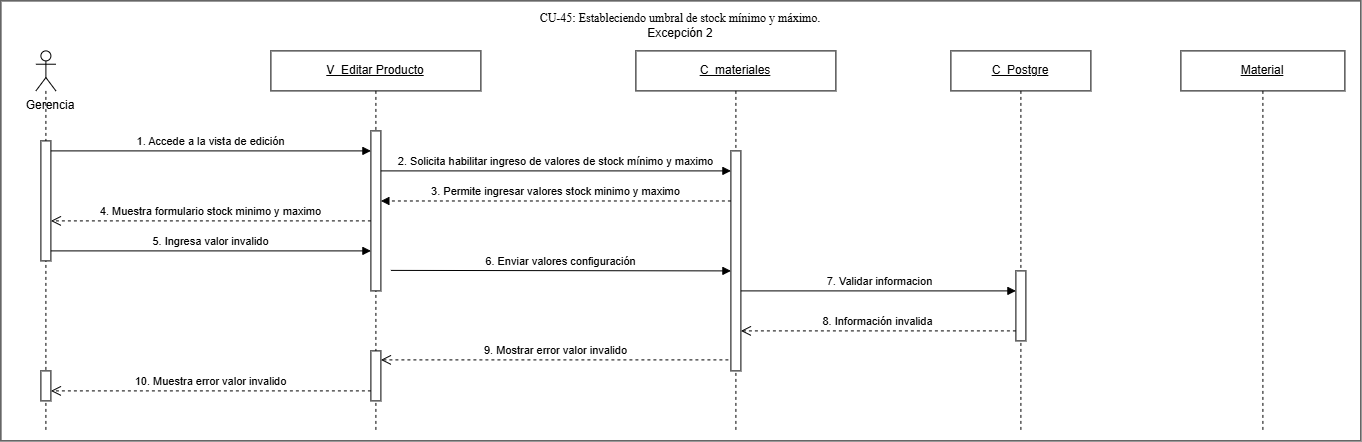

The diagram above was exported from draw.io. Its source (the exported page's mxGraphModel, read from the mxfile embedded in the PNG):
<mxGraphModel dx="1130" dy="988" grid="1" gridSize="10" guides="1" tooltips="1" connect="1" arrows="1" fold="1" page="1" pageScale="1" pageWidth="827" pageHeight="1169" math="0" shadow="0">
  <root>
    <mxCell id="0" />
    <mxCell id="1" parent="0" />
    <mxCell id="nWBtF0RB2ikMC4xX8upe-2" parent="1" style="rounded=0;whiteSpace=wrap;html=1;" value="" vertex="1">
      <mxGeometry height="440" width="1360" x="200" y="810" as="geometry" />
    </mxCell>
    <mxCell id="T6kgxlyzm3rqmFw02cJd-1" parent="1" style="shape=umlLifeline;perimeter=lifelinePerimeter;whiteSpace=wrap;html=1;container=1;dropTarget=0;collapsible=0;recursiveResize=0;outlineConnect=0;portConstraint=eastwest;participant=umlActor;newEdgeStyle={&quot;curved&quot;:0,&quot;rounded&quot;:0};" value="" vertex="1">
      <mxGeometry height="380" width="20" x="235" y="860" as="geometry" />
    </mxCell>
    <mxCell id="T6kgxlyzm3rqmFw02cJd-2" parent="T6kgxlyzm3rqmFw02cJd-1" style="html=1;points=[[0,0,0,0,5],[0,1,0,0,-5],[1,0,0,0,5],[1,1,0,0,-5]];perimeter=orthogonalPerimeter;outlineConnect=0;targetShapes=umlLifeline;portConstraint=eastwest;newEdgeStyle={&quot;curved&quot;:0,&quot;rounded&quot;:0};" value="" vertex="1">
      <mxGeometry height="120" width="10" x="5" y="90" as="geometry" />
    </mxCell>
    <mxCell id="T6kgxlyzm3rqmFw02cJd-3" parent="T6kgxlyzm3rqmFw02cJd-1" style="html=1;points=[[0,0,0,0,5],[0,1,0,0,-5],[1,0,0,0,5],[1,1,0,0,-5]];perimeter=orthogonalPerimeter;outlineConnect=0;targetShapes=umlLifeline;portConstraint=eastwest;newEdgeStyle={&quot;curved&quot;:0,&quot;rounded&quot;:0};" value="" vertex="1">
      <mxGeometry height="30" width="10" x="5" y="320" as="geometry" />
    </mxCell>
    <mxCell id="T6kgxlyzm3rqmFw02cJd-4" parent="1" style="text;html=1;whiteSpace=wrap;strokeColor=none;fillColor=none;align=center;verticalAlign=middle;rounded=0;" value="Gerencia" vertex="1">
      <mxGeometry height="30" width="80" x="210" y="900" as="geometry" />
    </mxCell>
    <mxCell id="T6kgxlyzm3rqmFw02cJd-5" parent="1" style="shape=umlLifeline;perimeter=lifelinePerimeter;whiteSpace=wrap;html=1;container=1;dropTarget=0;collapsible=0;recursiveResize=0;outlineConnect=0;portConstraint=eastwest;newEdgeStyle={&quot;curved&quot;:0,&quot;rounded&quot;:0};" value="&lt;u&gt;V_Editar Producto&lt;/u&gt;" vertex="1">
      <mxGeometry height="380" width="210" x="470" y="860" as="geometry" />
    </mxCell>
    <mxCell id="T6kgxlyzm3rqmFw02cJd-6" parent="T6kgxlyzm3rqmFw02cJd-5" style="html=1;points=[[0,0,0,0,5],[0,1,0,0,-5],[1,0,0,0,5],[1,1,0,0,-5]];perimeter=orthogonalPerimeter;outlineConnect=0;targetShapes=umlLifeline;portConstraint=eastwest;newEdgeStyle={&quot;curved&quot;:0,&quot;rounded&quot;:0};" value="" vertex="1">
      <mxGeometry height="160" width="10" x="100" y="80" as="geometry" />
    </mxCell>
    <mxCell id="T6kgxlyzm3rqmFw02cJd-7" parent="T6kgxlyzm3rqmFw02cJd-5" style="html=1;points=[[0,0,0,0,5],[0,1,0,0,-5],[1,0,0,0,5],[1,1,0,0,-5]];perimeter=orthogonalPerimeter;outlineConnect=0;targetShapes=umlLifeline;portConstraint=eastwest;newEdgeStyle={&quot;curved&quot;:0,&quot;rounded&quot;:0};" value="" vertex="1">
      <mxGeometry height="50" width="10" x="100" y="300" as="geometry" />
    </mxCell>
    <mxCell id="T6kgxlyzm3rqmFw02cJd-8" parent="1" style="shape=umlLifeline;perimeter=lifelinePerimeter;whiteSpace=wrap;html=1;container=1;dropTarget=0;collapsible=0;recursiveResize=0;outlineConnect=0;portConstraint=eastwest;newEdgeStyle={&quot;curved&quot;:0,&quot;rounded&quot;:0};" value="&lt;u&gt;C_materiales&lt;/u&gt;" vertex="1">
      <mxGeometry height="380" width="200" x="835" y="860" as="geometry" />
    </mxCell>
    <mxCell id="T6kgxlyzm3rqmFw02cJd-10" parent="T6kgxlyzm3rqmFw02cJd-8" style="html=1;points=[[0,0,0,0,5],[0,1,0,0,-5],[1,0,0,0,5],[1,1,0,0,-5]];perimeter=orthogonalPerimeter;outlineConnect=0;targetShapes=umlLifeline;portConstraint=eastwest;newEdgeStyle={&quot;curved&quot;:0,&quot;rounded&quot;:0};" value="" vertex="1">
      <mxGeometry height="220" width="10" x="95" y="100" as="geometry" />
    </mxCell>
    <mxCell id="T6kgxlyzm3rqmFw02cJd-11" parent="1" style="shape=umlLifeline;perimeter=lifelinePerimeter;whiteSpace=wrap;html=1;container=1;dropTarget=0;collapsible=0;recursiveResize=0;outlineConnect=0;portConstraint=eastwest;newEdgeStyle={&quot;curved&quot;:0,&quot;rounded&quot;:0};" value="&lt;u&gt;Material&lt;/u&gt;" vertex="1">
      <mxGeometry height="380" width="164" x="1380" y="860" as="geometry" />
    </mxCell>
    <mxCell id="T6kgxlyzm3rqmFw02cJd-13" edge="1" parent="1" source="T6kgxlyzm3rqmFw02cJd-10" style="html=1;verticalAlign=bottom;endArrow=block;curved=0;rounded=0;dashed=1;entryX=1;entryY=0.438;entryDx=0;entryDy=0;entryPerimeter=0;" target="T6kgxlyzm3rqmFw02cJd-6" value="3. Permite ingresar valores stock minimo y maximo">
      <mxGeometry relative="1" width="80" as="geometry">
        <mxPoint x="910" y="1010" as="sourcePoint" />
        <mxPoint x="590" y="1010" as="targetPoint" />
      </mxGeometry>
    </mxCell>
    <mxCell id="T6kgxlyzm3rqmFw02cJd-14" edge="1" parent="1" style="html=1;verticalAlign=bottom;endArrow=open;dashed=1;endSize=8;curved=0;rounded=0;" value="4. Muestra formulario stock minimo y maximo">
      <mxGeometry relative="1" as="geometry">
        <mxPoint x="570" y="1030" as="sourcePoint" />
        <mxPoint x="250" y="1030" as="targetPoint" />
      </mxGeometry>
    </mxCell>
    <mxCell id="T6kgxlyzm3rqmFw02cJd-15" edge="1" parent="1" source="T6kgxlyzm3rqmFw02cJd-2" style="html=1;verticalAlign=bottom;endArrow=block;curved=0;rounded=0;entryX=0;entryY=0.75;entryDx=0;entryDy=0;entryPerimeter=0;" target="T6kgxlyzm3rqmFw02cJd-6" value="5. Ingresa valor invalido">
      <mxGeometry relative="1" width="80" as="geometry">
        <mxPoint x="255" y="1060" as="sourcePoint" />
        <mxPoint x="565" y="1060" as="targetPoint" />
      </mxGeometry>
    </mxCell>
    <mxCell id="T6kgxlyzm3rqmFw02cJd-16" edge="1" parent="1" style="html=1;verticalAlign=bottom;endArrow=block;curved=0;rounded=0;" value="6. Enviar valores configuración">
      <mxGeometry relative="1" width="80" as="geometry">
        <mxPoint x="590" y="1079.5" as="sourcePoint" />
        <mxPoint x="930" y="1080" as="targetPoint" />
      </mxGeometry>
    </mxCell>
    <mxCell id="T6kgxlyzm3rqmFw02cJd-17" edge="1" parent="1" style="html=1;verticalAlign=bottom;endArrow=open;dashed=1;endSize=8;curved=0;rounded=0;" value="9. Mostrar error valor invalido">
      <mxGeometry relative="1" as="geometry">
        <mxPoint x="927.5" y="1169" as="sourcePoint" />
        <mxPoint x="580" y="1169" as="targetPoint" />
      </mxGeometry>
    </mxCell>
    <mxCell id="T6kgxlyzm3rqmFw02cJd-18" edge="1" parent="1" style="html=1;verticalAlign=bottom;endArrow=open;dashed=1;endSize=8;curved=0;rounded=0;" target="T6kgxlyzm3rqmFw02cJd-3" value="10. Muestra error valor invalido">
      <mxGeometry relative="1" as="geometry">
        <mxPoint x="570" y="1200" as="sourcePoint" />
        <mxPoint x="255" y="1200" as="targetPoint" />
      </mxGeometry>
    </mxCell>
    <mxCell id="T6kgxlyzm3rqmFw02cJd-20" parent="1" style="shape=umlLifeline;perimeter=lifelinePerimeter;whiteSpace=wrap;html=1;container=1;dropTarget=0;collapsible=0;recursiveResize=0;outlineConnect=0;portConstraint=eastwest;newEdgeStyle={&quot;curved&quot;:0,&quot;rounded&quot;:0};" value="&lt;u&gt;C_&lt;/u&gt;&lt;u&gt;Postgre&lt;/u&gt;" vertex="1">
      <mxGeometry height="380" width="140" x="1150" y="860" as="geometry" />
    </mxCell>
    <mxCell id="T6kgxlyzm3rqmFw02cJd-21" parent="T6kgxlyzm3rqmFw02cJd-20" style="html=1;points=[[0,0,0,0,5],[0,1,0,0,-5],[1,0,0,0,5],[1,1,0,0,-5]];perimeter=orthogonalPerimeter;outlineConnect=0;targetShapes=umlLifeline;portConstraint=eastwest;newEdgeStyle={&quot;curved&quot;:0,&quot;rounded&quot;:0};" value="" vertex="1">
      <mxGeometry height="70" width="10" x="65" y="220" as="geometry" />
    </mxCell>
    <mxCell id="T6kgxlyzm3rqmFw02cJd-22" edge="1" parent="1" style="html=1;verticalAlign=bottom;endArrow=block;curved=0;rounded=0;" value="7. Validar informacion">
      <mxGeometry relative="1" width="80" as="geometry">
        <mxPoint x="940" y="1100" as="sourcePoint" />
        <mxPoint x="1215" y="1100" as="targetPoint" />
      </mxGeometry>
    </mxCell>
    <mxCell id="T6kgxlyzm3rqmFw02cJd-23" edge="1" parent="1" style="html=1;verticalAlign=bottom;endArrow=open;dashed=1;endSize=8;curved=0;rounded=0;" value="8. Información invalida">
      <mxGeometry relative="1" as="geometry">
        <mxPoint x="1215" y="1140" as="sourcePoint" />
        <mxPoint x="940" y="1140" as="targetPoint" />
      </mxGeometry>
    </mxCell>
    <mxCell id="T6kgxlyzm3rqmFw02cJd-27" edge="1" parent="1" style="html=1;verticalAlign=bottom;endArrow=block;curved=0;rounded=0;" value="1. Accede a la vista de edición">
      <mxGeometry relative="1" width="80" as="geometry">
        <mxPoint x="250" y="960" as="sourcePoint" />
        <mxPoint x="570" y="960" as="targetPoint" />
      </mxGeometry>
    </mxCell>
    <mxCell id="T6kgxlyzm3rqmFw02cJd-28" edge="1" parent="1" source="T6kgxlyzm3rqmFw02cJd-6" style="html=1;verticalAlign=bottom;endArrow=block;curved=0;rounded=0;exitX=1;exitY=0.25;exitDx=0;exitDy=0;exitPerimeter=0;" value="2. Solicita habilitar ingreso de valores de stock mínimo y maximo">
      <mxGeometry relative="1" width="80" as="geometry">
        <mxPoint x="590" y="980" as="sourcePoint" />
        <mxPoint x="930" y="980" as="targetPoint" />
      </mxGeometry>
    </mxCell>
    <mxCell id="nWBtF0RB2ikMC4xX8upe-1" parent="1" style="text;html=1;whiteSpace=wrap;strokeColor=none;fillColor=none;align=center;verticalAlign=middle;rounded=0;" value="&lt;div&gt;&lt;span style=&quot;font-family: &amp;quot;Times New Roman&amp;quot;, serif; white-space: pre-wrap; background-color: rgb(255, 255, 255);&quot;&gt;CU-45: Estableciendo umbral de stock mínimo y máximo.&lt;/span&gt;&lt;/div&gt;Excepción 2" vertex="1">
      <mxGeometry height="30" width="310" x="725" y="820" as="geometry" />
    </mxCell>
  </root>
</mxGraphModel>